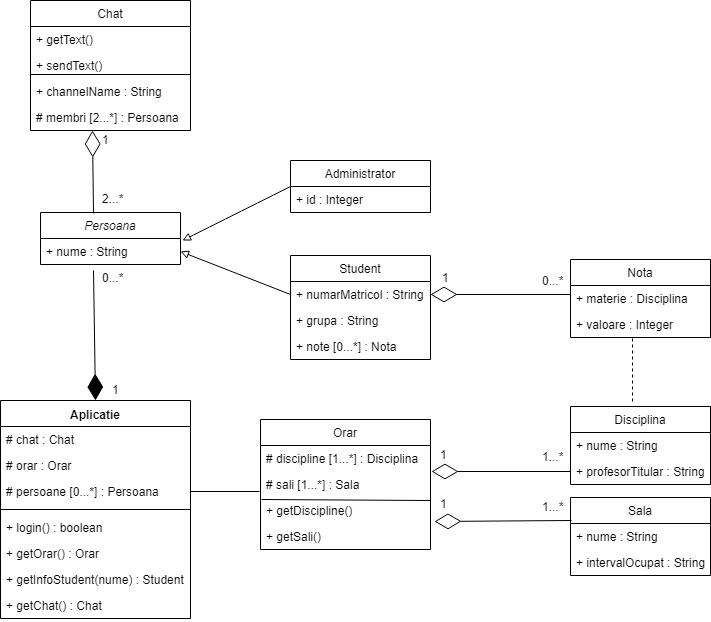

The diagram above was exported from draw.io. Its source (the exported page's mxGraphModel, read from the mxfile embedded in the PNG):
<mxGraphModel dx="1394" dy="747" grid="1" gridSize="10" guides="1" tooltips="1" connect="1" arrows="1" fold="1" page="1" pageScale="1" pageWidth="850" pageHeight="1100" math="0" shadow="0">
  <root>
    <mxCell id="0" />
    <mxCell id="1" parent="0" />
    <mxCell id="TgJNQGJRYg3lteBhDR41-4" value="Student" style="swimlane;fontStyle=0;childLayout=stackLayout;horizontal=1;startSize=26;fillColor=none;horizontalStack=0;resizeParent=1;resizeParentMax=0;resizeLast=0;collapsible=1;marginBottom=0;" vertex="1" parent="1">
      <mxGeometry x="330" y="465" width="140" height="104" as="geometry" />
    </mxCell>
    <mxCell id="TgJNQGJRYg3lteBhDR41-6" value="+ numarMatricol : String" style="text;strokeColor=none;fillColor=none;align=left;verticalAlign=top;spacingLeft=4;spacingRight=4;overflow=hidden;rotatable=0;points=[[0,0.5],[1,0.5]];portConstraint=eastwest;" vertex="1" parent="TgJNQGJRYg3lteBhDR41-4">
      <mxGeometry y="26" width="140" height="26" as="geometry" />
    </mxCell>
    <mxCell id="TgJNQGJRYg3lteBhDR41-7" value="+ grupa : String" style="text;strokeColor=none;fillColor=none;align=left;verticalAlign=top;spacingLeft=4;spacingRight=4;overflow=hidden;rotatable=0;points=[[0,0.5],[1,0.5]];portConstraint=eastwest;" vertex="1" parent="TgJNQGJRYg3lteBhDR41-4">
      <mxGeometry y="52" width="140" height="26" as="geometry" />
    </mxCell>
    <mxCell id="TgJNQGJRYg3lteBhDR41-93" value="+ note [0...*] : Nota" style="text;strokeColor=none;fillColor=none;align=left;verticalAlign=top;spacingLeft=4;spacingRight=4;overflow=hidden;rotatable=0;points=[[0,0.5],[1,0.5]];portConstraint=eastwest;" vertex="1" parent="TgJNQGJRYg3lteBhDR41-4">
      <mxGeometry y="78" width="140" height="26" as="geometry" />
    </mxCell>
    <mxCell id="TgJNQGJRYg3lteBhDR41-17" value="Nota" style="swimlane;fontStyle=0;childLayout=stackLayout;horizontal=1;startSize=26;fillColor=none;horizontalStack=0;resizeParent=1;resizeParentMax=0;resizeLast=0;collapsible=1;marginBottom=0;" vertex="1" parent="1">
      <mxGeometry x="610" y="469" width="140" height="78" as="geometry" />
    </mxCell>
    <mxCell id="TgJNQGJRYg3lteBhDR41-18" value="+ materie : Disciplina" style="text;strokeColor=none;fillColor=none;align=left;verticalAlign=top;spacingLeft=4;spacingRight=4;overflow=hidden;rotatable=0;points=[[0,0.5],[1,0.5]];portConstraint=eastwest;" vertex="1" parent="TgJNQGJRYg3lteBhDR41-17">
      <mxGeometry y="26" width="140" height="26" as="geometry" />
    </mxCell>
    <mxCell id="TgJNQGJRYg3lteBhDR41-19" value="+ valoare : Integer" style="text;strokeColor=none;fillColor=none;align=left;verticalAlign=top;spacingLeft=4;spacingRight=4;overflow=hidden;rotatable=0;points=[[0,0.5],[1,0.5]];portConstraint=eastwest;" vertex="1" parent="TgJNQGJRYg3lteBhDR41-17">
      <mxGeometry y="52" width="140" height="26" as="geometry" />
    </mxCell>
    <mxCell id="TgJNQGJRYg3lteBhDR41-22" value="1" style="text;html=1;resizable=0;points=[];autosize=1;align=left;verticalAlign=top;spacingTop=-4;" vertex="1" parent="1">
      <mxGeometry x="480" y="478" width="20" height="20" as="geometry" />
    </mxCell>
    <mxCell id="TgJNQGJRYg3lteBhDR41-23" value="0...*" style="text;html=1;resizable=0;points=[];autosize=1;align=left;verticalAlign=top;spacingTop=-4;" vertex="1" parent="1">
      <mxGeometry x="580" y="481" width="40" height="20" as="geometry" />
    </mxCell>
    <mxCell id="TgJNQGJRYg3lteBhDR41-24" value="" style="endArrow=diamondThin;endFill=0;endSize=24;html=1;entryX=1;entryY=0.5;entryDx=0;entryDy=0;" edge="1" parent="1" target="TgJNQGJRYg3lteBhDR41-6">
      <mxGeometry width="160" relative="1" as="geometry">
        <mxPoint x="610" y="504" as="sourcePoint" />
        <mxPoint x="490" y="579" as="targetPoint" />
      </mxGeometry>
    </mxCell>
    <mxCell id="TgJNQGJRYg3lteBhDR41-29" value="Aplicatie" style="swimlane;fontStyle=1;align=center;verticalAlign=top;childLayout=stackLayout;horizontal=1;startSize=26;horizontalStack=0;resizeParent=1;resizeParentMax=0;resizeLast=0;collapsible=1;marginBottom=0;" vertex="1" parent="1">
      <mxGeometry x="40" y="610" width="190" height="218" as="geometry" />
    </mxCell>
    <mxCell id="TgJNQGJRYg3lteBhDR41-101" value="# chat : Chat" style="text;strokeColor=none;fillColor=none;align=left;verticalAlign=top;spacingLeft=4;spacingRight=4;overflow=hidden;rotatable=0;points=[[0,0.5],[1,0.5]];portConstraint=eastwest;" vertex="1" parent="TgJNQGJRYg3lteBhDR41-29">
      <mxGeometry y="26" width="190" height="26" as="geometry" />
    </mxCell>
    <mxCell id="TgJNQGJRYg3lteBhDR41-104" value="# orar : Orar" style="text;strokeColor=none;fillColor=none;align=left;verticalAlign=top;spacingLeft=4;spacingRight=4;overflow=hidden;rotatable=0;points=[[0,0.5],[1,0.5]];portConstraint=eastwest;" vertex="1" parent="TgJNQGJRYg3lteBhDR41-29">
      <mxGeometry y="52" width="190" height="26" as="geometry" />
    </mxCell>
    <mxCell id="TgJNQGJRYg3lteBhDR41-103" value="# persoane [0...*] : Persoana" style="text;strokeColor=none;fillColor=none;align=left;verticalAlign=top;spacingLeft=4;spacingRight=4;overflow=hidden;rotatable=0;points=[[0,0.5],[1,0.5]];portConstraint=eastwest;" vertex="1" parent="TgJNQGJRYg3lteBhDR41-29">
      <mxGeometry y="78" width="190" height="26" as="geometry" />
    </mxCell>
    <mxCell id="TgJNQGJRYg3lteBhDR41-31" value="" style="line;strokeWidth=1;fillColor=none;align=left;verticalAlign=middle;spacingTop=-1;spacingLeft=3;spacingRight=3;rotatable=0;labelPosition=right;points=[];portConstraint=eastwest;" vertex="1" parent="TgJNQGJRYg3lteBhDR41-29">
      <mxGeometry y="104" width="190" height="10" as="geometry" />
    </mxCell>
    <mxCell id="TgJNQGJRYg3lteBhDR41-32" value="+ login() : boolean" style="text;strokeColor=none;fillColor=none;align=left;verticalAlign=top;spacingLeft=4;spacingRight=4;overflow=hidden;rotatable=0;points=[[0,0.5],[1,0.5]];portConstraint=eastwest;" vertex="1" parent="TgJNQGJRYg3lteBhDR41-29">
      <mxGeometry y="114" width="190" height="26" as="geometry" />
    </mxCell>
    <mxCell id="TgJNQGJRYg3lteBhDR41-54" value="+ getOrar() : Orar" style="text;strokeColor=none;fillColor=none;align=left;verticalAlign=top;spacingLeft=4;spacingRight=4;overflow=hidden;rotatable=0;points=[[0,0.5],[1,0.5]];portConstraint=eastwest;" vertex="1" parent="TgJNQGJRYg3lteBhDR41-29">
      <mxGeometry y="140" width="190" height="26" as="geometry" />
    </mxCell>
    <mxCell id="TgJNQGJRYg3lteBhDR41-60" value="+ getInfoStudent(nume) : Student&#10;" style="text;strokeColor=none;fillColor=none;align=left;verticalAlign=top;spacingLeft=4;spacingRight=4;overflow=hidden;rotatable=0;points=[[0,0.5],[1,0.5]];portConstraint=eastwest;" vertex="1" parent="TgJNQGJRYg3lteBhDR41-29">
      <mxGeometry y="166" width="190" height="26" as="geometry" />
    </mxCell>
    <mxCell id="TgJNQGJRYg3lteBhDR41-79" value="+ getChat() : Chat&#10;" style="text;strokeColor=none;fillColor=none;align=left;verticalAlign=top;spacingLeft=4;spacingRight=4;overflow=hidden;rotatable=0;points=[[0,0.5],[1,0.5]];portConstraint=eastwest;" vertex="1" parent="TgJNQGJRYg3lteBhDR41-29">
      <mxGeometry y="192" width="190" height="26" as="geometry" />
    </mxCell>
    <mxCell id="TgJNQGJRYg3lteBhDR41-33" value="Disciplina" style="swimlane;fontStyle=0;childLayout=stackLayout;horizontal=1;startSize=26;fillColor=none;horizontalStack=0;resizeParent=1;resizeParentMax=0;resizeLast=0;collapsible=1;marginBottom=0;" vertex="1" parent="1">
      <mxGeometry x="610" y="616" width="140" height="78" as="geometry" />
    </mxCell>
    <mxCell id="TgJNQGJRYg3lteBhDR41-34" value="+ nume : String" style="text;strokeColor=none;fillColor=none;align=left;verticalAlign=top;spacingLeft=4;spacingRight=4;overflow=hidden;rotatable=0;points=[[0,0.5],[1,0.5]];portConstraint=eastwest;" vertex="1" parent="TgJNQGJRYg3lteBhDR41-33">
      <mxGeometry y="26" width="140" height="26" as="geometry" />
    </mxCell>
    <mxCell id="TgJNQGJRYg3lteBhDR41-47" value="+ profesorTitular : String" style="text;strokeColor=none;fillColor=none;align=left;verticalAlign=top;spacingLeft=4;spacingRight=4;overflow=hidden;rotatable=0;points=[[0,0.5],[1,0.5]];portConstraint=eastwest;" vertex="1" parent="TgJNQGJRYg3lteBhDR41-33">
      <mxGeometry y="52" width="140" height="26" as="geometry" />
    </mxCell>
    <mxCell id="TgJNQGJRYg3lteBhDR41-37" value="Orar" style="swimlane;fontStyle=0;childLayout=stackLayout;horizontal=1;startSize=26;fillColor=none;horizontalStack=0;resizeParent=1;resizeParentMax=0;resizeLast=0;collapsible=1;marginBottom=0;" vertex="1" parent="1">
      <mxGeometry x="300" y="629" width="170" height="130" as="geometry" />
    </mxCell>
    <mxCell id="TgJNQGJRYg3lteBhDR41-94" value="# discipline [1...*] : Disciplina" style="text;strokeColor=none;fillColor=none;align=left;verticalAlign=top;spacingLeft=4;spacingRight=4;overflow=hidden;rotatable=0;points=[[0,0.5],[1,0.5]];portConstraint=eastwest;" vertex="1" parent="TgJNQGJRYg3lteBhDR41-37">
      <mxGeometry y="26" width="170" height="26" as="geometry" />
    </mxCell>
    <mxCell id="TgJNQGJRYg3lteBhDR41-95" value="# sali [1...*] : Sala" style="text;strokeColor=none;fillColor=none;align=left;verticalAlign=top;spacingLeft=4;spacingRight=4;overflow=hidden;rotatable=0;points=[[0,0.5],[1,0.5]];portConstraint=eastwest;" vertex="1" parent="TgJNQGJRYg3lteBhDR41-37">
      <mxGeometry y="52" width="170" height="26" as="geometry" />
    </mxCell>
    <mxCell id="TgJNQGJRYg3lteBhDR41-38" value="+ getDiscipline()" style="text;strokeColor=none;fillColor=none;align=left;verticalAlign=top;spacingLeft=4;spacingRight=4;overflow=hidden;rotatable=0;points=[[0,0.5],[1,0.5]];portConstraint=eastwest;" vertex="1" parent="TgJNQGJRYg3lteBhDR41-37">
      <mxGeometry y="78" width="170" height="26" as="geometry" />
    </mxCell>
    <mxCell id="TgJNQGJRYg3lteBhDR41-40" value="+ getSali()" style="text;strokeColor=none;fillColor=none;align=left;verticalAlign=top;spacingLeft=4;spacingRight=4;overflow=hidden;rotatable=0;points=[[0,0.5],[1,0.5]];portConstraint=eastwest;" vertex="1" parent="TgJNQGJRYg3lteBhDR41-37">
      <mxGeometry y="104" width="170" height="26" as="geometry" />
    </mxCell>
    <mxCell id="TgJNQGJRYg3lteBhDR41-105" value="" style="endArrow=none;html=1;entryX=1;entryY=0.115;entryDx=0;entryDy=0;entryPerimeter=0;exitX=0.006;exitY=0.077;exitDx=0;exitDy=0;exitPerimeter=0;" edge="1" parent="TgJNQGJRYg3lteBhDR41-37" source="TgJNQGJRYg3lteBhDR41-38" target="TgJNQGJRYg3lteBhDR41-38">
      <mxGeometry width="50" height="50" relative="1" as="geometry">
        <mxPoint x="-260" y="271" as="sourcePoint" />
        <mxPoint x="-210" y="221" as="targetPoint" />
      </mxGeometry>
    </mxCell>
    <mxCell id="TgJNQGJRYg3lteBhDR41-41" value="Sala" style="swimlane;fontStyle=0;childLayout=stackLayout;horizontal=1;startSize=26;fillColor=none;horizontalStack=0;resizeParent=1;resizeParentMax=0;resizeLast=0;collapsible=1;marginBottom=0;" vertex="1" parent="1">
      <mxGeometry x="610" y="707" width="140" height="78" as="geometry" />
    </mxCell>
    <mxCell id="TgJNQGJRYg3lteBhDR41-42" value="+ nume : String" style="text;strokeColor=none;fillColor=none;align=left;verticalAlign=top;spacingLeft=4;spacingRight=4;overflow=hidden;rotatable=0;points=[[0,0.5],[1,0.5]];portConstraint=eastwest;" vertex="1" parent="TgJNQGJRYg3lteBhDR41-41">
      <mxGeometry y="26" width="140" height="26" as="geometry" />
    </mxCell>
    <mxCell id="TgJNQGJRYg3lteBhDR41-46" value="+ intervalOcupat : String" style="text;strokeColor=none;fillColor=none;align=left;verticalAlign=top;spacingLeft=4;spacingRight=4;overflow=hidden;rotatable=0;points=[[0,0.5],[1,0.5]];portConstraint=eastwest;" vertex="1" parent="TgJNQGJRYg3lteBhDR41-41">
      <mxGeometry y="52" width="140" height="26" as="geometry" />
    </mxCell>
    <mxCell id="TgJNQGJRYg3lteBhDR41-48" value="" style="endArrow=diamondThin;endFill=0;endSize=24;html=1;exitX=0;exitY=0.5;exitDx=0;exitDy=0;" edge="1" parent="1" source="TgJNQGJRYg3lteBhDR41-47">
      <mxGeometry width="160" relative="1" as="geometry">
        <mxPoint x="610" y="671" as="sourcePoint" />
        <mxPoint x="471" y="681" as="targetPoint" />
      </mxGeometry>
    </mxCell>
    <mxCell id="TgJNQGJRYg3lteBhDR41-49" value="" style="endArrow=diamondThin;endFill=0;endSize=24;html=1;exitX=0.007;exitY=-0.115;exitDx=0;exitDy=0;entryX=1.029;entryY=1.038;entryDx=0;entryDy=0;entryPerimeter=0;exitPerimeter=0;" edge="1" parent="1" source="TgJNQGJRYg3lteBhDR41-42">
      <mxGeometry width="160" relative="1" as="geometry">
        <mxPoint x="330" y="813" as="sourcePoint" />
        <mxPoint x="474" y="731" as="targetPoint" />
      </mxGeometry>
    </mxCell>
    <mxCell id="TgJNQGJRYg3lteBhDR41-50" value="1" style="text;html=1;resizable=0;points=[];autosize=1;align=left;verticalAlign=top;spacingTop=-4;" vertex="1" parent="1">
      <mxGeometry x="478" y="655" width="20" height="20" as="geometry" />
    </mxCell>
    <mxCell id="TgJNQGJRYg3lteBhDR41-51" value="1" style="text;html=1;resizable=0;points=[];autosize=1;align=left;verticalAlign=top;spacingTop=-4;" vertex="1" parent="1">
      <mxGeometry x="478" y="704" width="20" height="20" as="geometry" />
    </mxCell>
    <mxCell id="TgJNQGJRYg3lteBhDR41-52" value="1...*" style="text;html=1;resizable=0;points=[];autosize=1;align=left;verticalAlign=top;spacingTop=-4;" vertex="1" parent="1">
      <mxGeometry x="580" y="657" width="40" height="20" as="geometry" />
    </mxCell>
    <mxCell id="TgJNQGJRYg3lteBhDR41-53" value="1...*" style="text;html=1;resizable=0;points=[];autosize=1;align=left;verticalAlign=top;spacingTop=-4;" vertex="1" parent="1">
      <mxGeometry x="580" y="707" width="40" height="20" as="geometry" />
    </mxCell>
    <mxCell id="TgJNQGJRYg3lteBhDR41-55" value="Administrator" style="swimlane;fontStyle=0;childLayout=stackLayout;horizontal=1;startSize=26;fillColor=none;horizontalStack=0;resizeParent=1;resizeParentMax=0;resizeLast=0;collapsible=1;marginBottom=0;" vertex="1" parent="1">
      <mxGeometry x="330" y="370" width="140" height="52" as="geometry" />
    </mxCell>
    <mxCell id="TgJNQGJRYg3lteBhDR41-56" value="+ id : Integer" style="text;strokeColor=none;fillColor=none;align=left;verticalAlign=top;spacingLeft=4;spacingRight=4;overflow=hidden;rotatable=0;points=[[0,0.5],[1,0.5]];portConstraint=eastwest;" vertex="1" parent="TgJNQGJRYg3lteBhDR41-55">
      <mxGeometry y="26" width="140" height="26" as="geometry" />
    </mxCell>
    <mxCell id="TgJNQGJRYg3lteBhDR41-62" value="Persoana" style="swimlane;fontStyle=2;childLayout=stackLayout;horizontal=1;startSize=26;fillColor=none;horizontalStack=0;resizeParent=1;resizeParentMax=0;resizeLast=0;collapsible=1;marginBottom=0;" vertex="1" parent="1">
      <mxGeometry x="80" y="422" width="140" height="52" as="geometry" />
    </mxCell>
    <mxCell id="TgJNQGJRYg3lteBhDR41-63" value="+ nume : String" style="text;strokeColor=none;fillColor=none;align=left;verticalAlign=top;spacingLeft=4;spacingRight=4;overflow=hidden;rotatable=0;points=[[0,0.5],[1,0.5]];portConstraint=eastwest;" vertex="1" parent="TgJNQGJRYg3lteBhDR41-62">
      <mxGeometry y="26" width="140" height="26" as="geometry" />
    </mxCell>
    <mxCell id="TgJNQGJRYg3lteBhDR41-68" value="" style="endArrow=block;html=1;entryX=1.014;entryY=0.077;entryDx=0;entryDy=0;entryPerimeter=0;exitX=0;exitY=0.5;exitDx=0;exitDy=0;endFill=0;" edge="1" parent="1" source="TgJNQGJRYg3lteBhDR41-55" target="TgJNQGJRYg3lteBhDR41-63">
      <mxGeometry width="50" height="50" relative="1" as="geometry">
        <mxPoint x="40" y="850" as="sourcePoint" />
        <mxPoint x="90" y="800" as="targetPoint" />
      </mxGeometry>
    </mxCell>
    <mxCell id="TgJNQGJRYg3lteBhDR41-69" value="" style="endArrow=block;html=1;exitX=0;exitY=0.5;exitDx=0;exitDy=0;entryX=1;entryY=0.5;entryDx=0;entryDy=0;endFill=0;" edge="1" parent="1" source="TgJNQGJRYg3lteBhDR41-6" target="TgJNQGJRYg3lteBhDR41-63">
      <mxGeometry width="50" height="50" relative="1" as="geometry">
        <mxPoint x="340" y="406" as="sourcePoint" />
        <mxPoint x="230" y="450" as="targetPoint" />
      </mxGeometry>
    </mxCell>
    <mxCell id="TgJNQGJRYg3lteBhDR41-70" value="Chat" style="swimlane;fontStyle=0;childLayout=stackLayout;horizontal=1;startSize=26;fillColor=none;horizontalStack=0;resizeParent=1;resizeParentMax=0;resizeLast=0;collapsible=1;marginBottom=0;" vertex="1" parent="1">
      <mxGeometry x="70" y="210" width="160" height="130" as="geometry" />
    </mxCell>
    <mxCell id="TgJNQGJRYg3lteBhDR41-107" value="+ getText()" style="text;strokeColor=none;fillColor=none;align=left;verticalAlign=top;spacingLeft=4;spacingRight=4;overflow=hidden;rotatable=0;points=[[0,0.5],[1,0.5]];portConstraint=eastwest;" vertex="1" parent="TgJNQGJRYg3lteBhDR41-70">
      <mxGeometry y="26" width="160" height="26" as="geometry" />
    </mxCell>
    <mxCell id="TgJNQGJRYg3lteBhDR41-108" value="+ sendText()" style="text;strokeColor=none;fillColor=none;align=left;verticalAlign=top;spacingLeft=4;spacingRight=4;overflow=hidden;rotatable=0;points=[[0,0.5],[1,0.5]];portConstraint=eastwest;" vertex="1" parent="TgJNQGJRYg3lteBhDR41-70">
      <mxGeometry y="52" width="160" height="26" as="geometry" />
    </mxCell>
    <mxCell id="TgJNQGJRYg3lteBhDR41-71" value="+ channelName : String" style="text;strokeColor=none;fillColor=none;align=left;verticalAlign=top;spacingLeft=4;spacingRight=4;overflow=hidden;rotatable=0;points=[[0,0.5],[1,0.5]];portConstraint=eastwest;" vertex="1" parent="TgJNQGJRYg3lteBhDR41-70">
      <mxGeometry y="78" width="160" height="26" as="geometry" />
    </mxCell>
    <mxCell id="TgJNQGJRYg3lteBhDR41-96" value="# membri [2...*] : Persoana" style="text;strokeColor=none;fillColor=none;align=left;verticalAlign=top;spacingLeft=4;spacingRight=4;overflow=hidden;rotatable=0;points=[[0,0.5],[1,0.5]];portConstraint=eastwest;" vertex="1" parent="TgJNQGJRYg3lteBhDR41-70">
      <mxGeometry y="104" width="160" height="26" as="geometry" />
    </mxCell>
    <mxCell id="TgJNQGJRYg3lteBhDR41-109" value="" style="endArrow=none;html=1;entryX=1;entryY=-0.154;entryDx=0;entryDy=0;entryPerimeter=0;" edge="1" parent="TgJNQGJRYg3lteBhDR41-70" target="TgJNQGJRYg3lteBhDR41-71">
      <mxGeometry width="50" height="50" relative="1" as="geometry">
        <mxPoint y="74" as="sourcePoint" />
        <mxPoint x="20" y="640" as="targetPoint" />
      </mxGeometry>
    </mxCell>
    <mxCell id="TgJNQGJRYg3lteBhDR41-75" value="" style="endArrow=diamondThin;endFill=0;endSize=24;html=1;exitX=0.379;exitY=0.019;exitDx=0;exitDy=0;exitPerimeter=0;" edge="1" parent="1" source="TgJNQGJRYg3lteBhDR41-62">
      <mxGeometry width="160" relative="1" as="geometry">
        <mxPoint x="291" y="350" as="sourcePoint" />
        <mxPoint x="132" y="340" as="targetPoint" />
      </mxGeometry>
    </mxCell>
    <mxCell id="TgJNQGJRYg3lteBhDR41-77" value="1" style="text;html=1;resizable=0;points=[];autosize=1;align=left;verticalAlign=top;spacingTop=-4;" vertex="1" parent="1">
      <mxGeometry x="140" y="340" width="20" height="20" as="geometry" />
    </mxCell>
    <mxCell id="TgJNQGJRYg3lteBhDR41-78" value="2...*" style="text;html=1;resizable=0;points=[];autosize=1;align=left;verticalAlign=top;spacingTop=-4;" vertex="1" parent="1">
      <mxGeometry x="140" y="399" width="40" height="20" as="geometry" />
    </mxCell>
    <mxCell id="TgJNQGJRYg3lteBhDR41-85" value="" style="endArrow=diamondThin;endFill=1;endSize=24;html=1;entryX=0.5;entryY=0;entryDx=0;entryDy=0;exitX=0.379;exitY=1.231;exitDx=0;exitDy=0;exitPerimeter=0;" edge="1" parent="1" source="TgJNQGJRYg3lteBhDR41-63" target="TgJNQGJRYg3lteBhDR41-29">
      <mxGeometry width="160" relative="1" as="geometry">
        <mxPoint x="70" y="800" as="sourcePoint" />
        <mxPoint x="230" y="800" as="targetPoint" />
      </mxGeometry>
    </mxCell>
    <mxCell id="TgJNQGJRYg3lteBhDR41-86" value="1" style="text;html=1;resizable=0;points=[];autosize=1;align=left;verticalAlign=top;spacingTop=-4;" vertex="1" parent="1">
      <mxGeometry x="150" y="590" width="20" height="20" as="geometry" />
    </mxCell>
    <mxCell id="TgJNQGJRYg3lteBhDR41-87" value="0...*" style="text;html=1;resizable=0;points=[];autosize=1;align=left;verticalAlign=top;spacingTop=-4;" vertex="1" parent="1">
      <mxGeometry x="140" y="478" width="40" height="20" as="geometry" />
    </mxCell>
    <mxCell id="TgJNQGJRYg3lteBhDR41-88" value="" style="endArrow=none;html=1;exitX=1;exitY=0.5;exitDx=0;exitDy=0;" edge="1" parent="1" source="TgJNQGJRYg3lteBhDR41-103">
      <mxGeometry width="50" height="50" relative="1" as="geometry">
        <mxPoint x="70" y="850" as="sourcePoint" />
        <mxPoint x="299" y="701" as="targetPoint" />
      </mxGeometry>
    </mxCell>
    <mxCell id="TgJNQGJRYg3lteBhDR41-90" value="" style="endArrow=none;dashed=1;html=1;entryX=0.443;entryY=1;entryDx=0;entryDy=0;entryPerimeter=0;" edge="1" parent="1" target="TgJNQGJRYg3lteBhDR41-19">
      <mxGeometry width="50" height="50" relative="1" as="geometry">
        <mxPoint x="672" y="611" as="sourcePoint" />
        <mxPoint x="120" y="761" as="targetPoint" />
      </mxGeometry>
    </mxCell>
  </root>
</mxGraphModel>